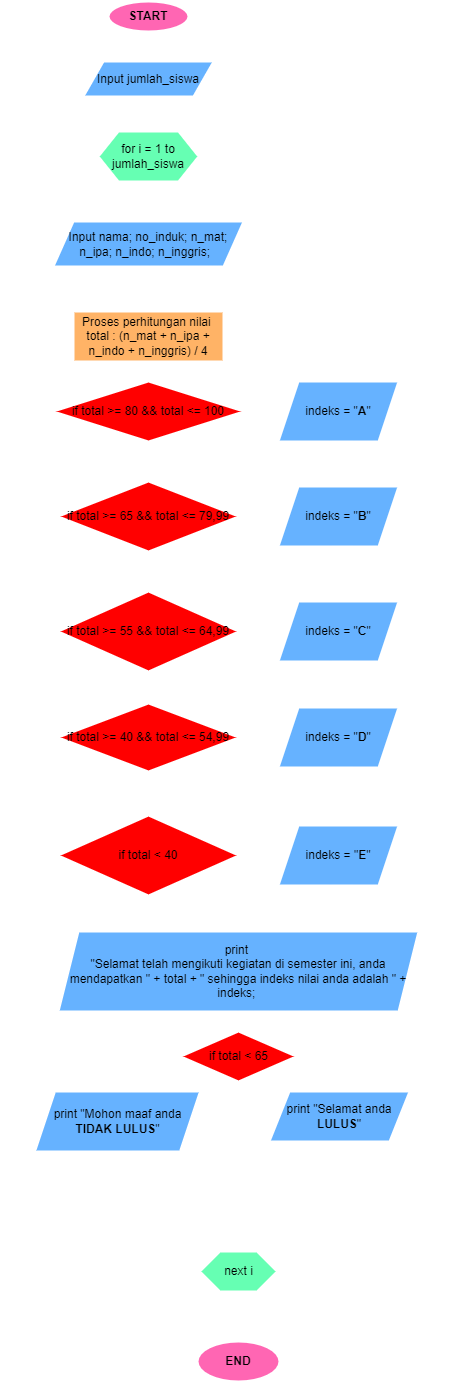

The diagram above was exported from draw.io. Its source (the exported page's mxGraphModel, read from the mxfile embedded in the PNG):
<mxGraphModel dx="588" dy="317" grid="1" gridSize="10" guides="1" tooltips="1" connect="1" arrows="1" fold="1" page="1" pageScale="1" pageWidth="850" pageHeight="1100" math="0" shadow="0">
  <root>
    <mxCell id="0" />
    <mxCell id="1" parent="0" />
    <mxCell id="3" value="" style="edgeStyle=none;html=1;fontColor=#000000;strokeColor=#FFFFFF;strokeWidth=2;" edge="1" parent="1" source="4" target="6">
      <mxGeometry relative="1" as="geometry" />
    </mxCell>
    <mxCell id="4" value="&lt;font&gt;&lt;b&gt;START&lt;/b&gt;&lt;/font&gt;" style="ellipse;whiteSpace=wrap;html=1;fillColor=#FF66B3;fontColor=#000000;strokeColor=#FFFFFF;gradientColor=none;gradientDirection=radial;strokeWidth=2;" vertex="1" parent="1">
      <mxGeometry x="140" y="10" width="80" height="30" as="geometry" />
    </mxCell>
    <mxCell id="5" style="edgeStyle=none;html=1;exitX=0.5;exitY=1;exitDx=0;exitDy=0;entryX=0.5;entryY=0;entryDx=0;entryDy=0;fontColor=#000000;strokeColor=#FFFFFF;strokeWidth=2;" edge="1" parent="1" source="6" target="8">
      <mxGeometry relative="1" as="geometry" />
    </mxCell>
    <mxCell id="6" value="&lt;font&gt;Input jumlah_siswa&lt;/font&gt;" style="shape=parallelogram;perimeter=parallelogramPerimeter;whiteSpace=wrap;html=1;fixedSize=1;gradientDirection=radial;fillColor=#66B2FF;fontColor=#000000;strokeColor=#FFFFFF;strokeWidth=2;" vertex="1" parent="1">
      <mxGeometry x="115" y="70" width="130" height="35" as="geometry" />
    </mxCell>
    <mxCell id="7" value="" style="edgeStyle=none;html=1;fontColor=#000000;strokeColor=#FFFFFF;strokeWidth=2;" edge="1" parent="1" source="8" target="10">
      <mxGeometry relative="1" as="geometry" />
    </mxCell>
    <mxCell id="8" value="&lt;font&gt;for i = 1 to jumlah_siswa&lt;/font&gt;" style="shape=hexagon;perimeter=hexagonPerimeter2;whiteSpace=wrap;html=1;fixedSize=1;gradientDirection=radial;fillColor=#66FFB3;fontColor=#000000;strokeColor=#FFFFFF;strokeWidth=2;" vertex="1" parent="1">
      <mxGeometry x="130" y="140" width="100" height="50" as="geometry" />
    </mxCell>
    <mxCell id="9" value="" style="edgeStyle=none;html=1;fontColor=#000000;strokeColor=#FFFFFF;strokeWidth=2;" edge="1" parent="1" source="10" target="12">
      <mxGeometry relative="1" as="geometry" />
    </mxCell>
    <mxCell id="10" value="&lt;font&gt;Input nama; no_induk; n_mat; n_ipa; n_indo; n_inggris;&amp;nbsp;&amp;nbsp;&lt;/font&gt;" style="shape=parallelogram;perimeter=parallelogramPerimeter;whiteSpace=wrap;html=1;fixedSize=1;gradientDirection=radial;fillColor=#66B2FF;fontColor=#000000;strokeColor=#FFFFFF;strokeWidth=2;" vertex="1" parent="1">
      <mxGeometry x="85" y="230" width="190" height="45" as="geometry" />
    </mxCell>
    <mxCell id="11" value="" style="edgeStyle=none;html=1;fontColor=#000000;strokeColor=#FFFFFF;strokeWidth=2;" edge="1" parent="1" source="12" target="15">
      <mxGeometry relative="1" as="geometry" />
    </mxCell>
    <mxCell id="12" value="&lt;font&gt;Proses perhitungan nilai&amp;nbsp;&lt;br&gt;total : (n_mat + n_ipa + n_indo + n_inggris) / 4&lt;/font&gt;" style="whiteSpace=wrap;html=1;gradientDirection=radial;fillColor=#FFB366;fontColor=#000000;strokeColor=#FFFFFF;strokeWidth=2;" vertex="1" parent="1">
      <mxGeometry x="105" y="320" width="150" height="50" as="geometry" />
    </mxCell>
    <mxCell id="13" value="" style="edgeStyle=none;html=1;fontColor=#000000;strokeColor=#FFFFFF;strokeWidth=2;" edge="1" parent="1" source="15" target="17">
      <mxGeometry relative="1" as="geometry" />
    </mxCell>
    <mxCell id="14" value="" style="edgeStyle=none;html=1;fontColor=#000000;strokeColor=#FFFFFF;strokeWidth=2;" edge="1" parent="1" source="15" target="20">
      <mxGeometry relative="1" as="geometry" />
    </mxCell>
    <mxCell id="15" value="&lt;font&gt;if total &amp;gt;= 80 &amp;amp;&amp;amp; total &amp;lt;= 100&lt;/font&gt;" style="rhombus;whiteSpace=wrap;html=1;gradientDirection=radial;fillColor=#FF0000;fontColor=#000000;strokeColor=#FFFFFF;strokeWidth=2;" vertex="1" parent="1">
      <mxGeometry x="85" y="390" width="190" height="60" as="geometry" />
    </mxCell>
    <mxCell id="16" style="edgeStyle=none;html=1;exitX=1;exitY=0.5;exitDx=0;exitDy=0;entryX=1;entryY=0.5;entryDx=0;entryDy=0;fontSize=12;fontColor=#000000;strokeColor=#FFFFFF;strokeWidth=2;" edge="1" parent="1" source="17" target="38">
      <mxGeometry relative="1" as="geometry">
        <Array as="points">
          <mxPoint x="480" y="420" />
          <mxPoint x="480" y="980" />
        </Array>
      </mxGeometry>
    </mxCell>
    <mxCell id="17" value="indeks = &quot;&lt;b&gt;A&lt;/b&gt;&quot;" style="shape=parallelogram;perimeter=parallelogramPerimeter;whiteSpace=wrap;html=1;fixedSize=1;gradientDirection=radial;fillColor=#66B2FF;fontColor=#000000;strokeColor=#FFFFFF;strokeWidth=2;" vertex="1" parent="1">
      <mxGeometry x="310" y="390" width="120" height="60" as="geometry" />
    </mxCell>
    <mxCell id="18" value="" style="edgeStyle=none;html=1;fontSize=11;fontColor=#000000;strokeColor=#FFFFFF;strokeWidth=2;" edge="1" parent="1" source="20" target="22">
      <mxGeometry relative="1" as="geometry" />
    </mxCell>
    <mxCell id="19" value="" style="edgeStyle=none;html=1;fontSize=11;fontColor=#000000;strokeColor=#FFFFFF;strokeWidth=2;" edge="1" parent="1" source="20" target="25">
      <mxGeometry relative="1" as="geometry" />
    </mxCell>
    <mxCell id="20" value="&lt;div&gt;&lt;span&gt;&lt;font style=&quot;font-size: 12px&quot;&gt;if total &amp;gt;= 65 &amp;amp;&amp;amp; total &amp;lt;= 79,99&lt;/font&gt;&lt;/span&gt;&lt;/div&gt;" style="rhombus;whiteSpace=wrap;html=1;gradientDirection=radial;align=center;fillColor=#FF0000;fontColor=#000000;strokeColor=#FFFFFF;strokeWidth=2;" vertex="1" parent="1">
      <mxGeometry x="90" y="490" width="180" height="70" as="geometry" />
    </mxCell>
    <mxCell id="21" style="edgeStyle=none;html=1;exitX=1;exitY=0.5;exitDx=0;exitDy=0;fontSize=12;fontColor=#000000;strokeColor=#FFFFFF;strokeWidth=2;" edge="1" parent="1" source="22">
      <mxGeometry relative="1" as="geometry">
        <mxPoint x="480" y="525.0000000000001" as="targetPoint" />
      </mxGeometry>
    </mxCell>
    <mxCell id="22" value="indeks = &quot;&lt;b&gt;B&lt;/b&gt;&quot;" style="shape=parallelogram;perimeter=parallelogramPerimeter;whiteSpace=wrap;html=1;fixedSize=1;gradientDirection=radial;fillColor=#66B2FF;fontColor=#000000;strokeColor=#FFFFFF;strokeWidth=2;" vertex="1" parent="1">
      <mxGeometry x="310.005" y="495" width="120" height="60" as="geometry" />
    </mxCell>
    <mxCell id="23" value="" style="edgeStyle=none;html=1;fontSize=11;fontColor=#000000;strokeColor=#FFFFFF;strokeWidth=2;" edge="1" parent="1" source="25" target="27">
      <mxGeometry relative="1" as="geometry" />
    </mxCell>
    <mxCell id="24" style="edgeStyle=none;html=1;exitX=0.5;exitY=1;exitDx=0;exitDy=0;fontSize=11;fontColor=#000000;strokeColor=#FFFFFF;strokeWidth=2;" edge="1" parent="1" source="25" target="30">
      <mxGeometry relative="1" as="geometry" />
    </mxCell>
    <mxCell id="25" value="if total &amp;gt;= 55 &amp;amp;&amp;amp; total &amp;lt;= 64,99" style="rhombus;whiteSpace=wrap;html=1;gradientDirection=radial;fillColor=#FF0000;fontColor=#000000;strokeColor=#FFFFFF;strokeWidth=2;" vertex="1" parent="1">
      <mxGeometry x="90" y="600" width="180" height="80" as="geometry" />
    </mxCell>
    <mxCell id="26" style="edgeStyle=none;html=1;exitX=1;exitY=0.5;exitDx=0;exitDy=0;fontSize=12;fontColor=#000000;strokeColor=#FFFFFF;strokeWidth=2;" edge="1" parent="1" source="27">
      <mxGeometry relative="1" as="geometry">
        <mxPoint x="480" y="640.0000000000001" as="targetPoint" />
      </mxGeometry>
    </mxCell>
    <mxCell id="27" value="indeks = &quot;&lt;b&gt;C&lt;/b&gt;&quot;" style="shape=parallelogram;perimeter=parallelogramPerimeter;whiteSpace=wrap;html=1;fixedSize=1;gradientDirection=radial;fillColor=#66B2FF;fontColor=#000000;strokeColor=#FFFFFF;strokeWidth=2;" vertex="1" parent="1">
      <mxGeometry x="310" y="610" width="120" height="60" as="geometry" />
    </mxCell>
    <mxCell id="28" value="" style="edgeStyle=none;html=1;fontSize=11;fontColor=#000000;strokeColor=#FFFFFF;strokeWidth=2;" edge="1" parent="1" source="30" target="32">
      <mxGeometry relative="1" as="geometry" />
    </mxCell>
    <mxCell id="29" style="edgeStyle=none;html=1;exitX=0.5;exitY=1;exitDx=0;exitDy=0;entryX=0.5;entryY=0;entryDx=0;entryDy=0;fontSize=11;fontColor=#000000;strokeColor=#FFFFFF;strokeWidth=2;" edge="1" parent="1" source="30" target="34">
      <mxGeometry relative="1" as="geometry" />
    </mxCell>
    <mxCell id="30" value="if total &amp;gt;= 40 &amp;amp;&amp;amp; total &amp;lt;= 54,99" style="rhombus;whiteSpace=wrap;html=1;gradientDirection=radial;fillColor=#FF0000;fontColor=#000000;strokeColor=#FFFFFF;strokeWidth=2;" vertex="1" parent="1">
      <mxGeometry x="90" y="712" width="180" height="68" as="geometry" />
    </mxCell>
    <mxCell id="31" style="edgeStyle=none;html=1;exitX=1;exitY=0.5;exitDx=0;exitDy=0;fontSize=12;fontColor=#000000;strokeColor=#FFFFFF;strokeWidth=2;" edge="1" parent="1" source="32">
      <mxGeometry relative="1" as="geometry">
        <mxPoint x="480" y="746" as="targetPoint" />
      </mxGeometry>
    </mxCell>
    <mxCell id="32" value="indeks = &quot;&lt;b&gt;D&lt;/b&gt;&quot;" style="shape=parallelogram;perimeter=parallelogramPerimeter;whiteSpace=wrap;html=1;fixedSize=1;gradientDirection=radial;fillColor=#66B2FF;fontColor=#000000;strokeColor=#FFFFFF;strokeWidth=2;" vertex="1" parent="1">
      <mxGeometry x="310" y="716" width="120" height="60" as="geometry" />
    </mxCell>
    <mxCell id="33" value="" style="edgeStyle=none;html=1;fontSize=11;fontColor=#000000;strokeColor=#FFFFFF;strokeWidth=2;" edge="1" parent="1" source="34" target="36">
      <mxGeometry relative="1" as="geometry" />
    </mxCell>
    <mxCell id="34" value="if total &amp;lt; 40" style="rhombus;whiteSpace=wrap;html=1;gradientDirection=radial;fillColor=#FF0000;fontColor=#000000;strokeColor=#FFFFFF;strokeWidth=2;" vertex="1" parent="1">
      <mxGeometry x="90" y="824" width="180" height="80" as="geometry" />
    </mxCell>
    <mxCell id="35" style="edgeStyle=none;html=1;exitX=1;exitY=0.5;exitDx=0;exitDy=0;fontSize=12;fontColor=#000000;strokeColor=#FFFFFF;strokeWidth=2;" edge="1" parent="1" source="36">
      <mxGeometry relative="1" as="geometry">
        <mxPoint x="480" y="864" as="targetPoint" />
      </mxGeometry>
    </mxCell>
    <mxCell id="36" value="indeks = &quot;&lt;b&gt;E&lt;/b&gt;&quot;" style="shape=parallelogram;perimeter=parallelogramPerimeter;whiteSpace=wrap;html=1;fixedSize=1;gradientDirection=radial;fillColor=#66B2FF;fontColor=#000000;strokeColor=#FFFFFF;strokeWidth=2;" vertex="1" parent="1">
      <mxGeometry x="310" y="834" width="120" height="60" as="geometry" />
    </mxCell>
    <mxCell id="37" value="" style="edgeStyle=none;html=1;fontSize=12;fontColor=#000000;strokeColor=#FFFFFF;strokeWidth=2;" edge="1" parent="1" source="38" target="41">
      <mxGeometry relative="1" as="geometry" />
    </mxCell>
    <mxCell id="38" value="print&amp;nbsp;&lt;br&gt;&quot;Selamat telah mengikuti kegiatan di semester ini, anda mendapatkan &quot; + total + &quot; sehingga indeks nilai anda adalah &quot; + indeks;&amp;nbsp;" style="shape=parallelogram;perimeter=parallelogramPerimeter;whiteSpace=wrap;html=1;fixedSize=1;fontSize=12;gradientDirection=radial;fillColor=#66B2FF;fontColor=#000000;strokeColor=#FFFFFF;strokeWidth=2;" vertex="1" parent="1">
      <mxGeometry x="90" y="940" width="360" height="80" as="geometry" />
    </mxCell>
    <mxCell id="39" style="edgeStyle=none;html=1;exitX=0;exitY=0.5;exitDx=0;exitDy=0;entryX=0.5;entryY=0;entryDx=0;entryDy=0;fontSize=12;fontColor=#000000;strokeColor=#FFFFFF;strokeWidth=2;" edge="1" parent="1" source="41" target="43">
      <mxGeometry relative="1" as="geometry">
        <Array as="points">
          <mxPoint x="148" y="1065" />
        </Array>
      </mxGeometry>
    </mxCell>
    <mxCell id="40" style="edgeStyle=none;html=1;exitX=1;exitY=0.5;exitDx=0;exitDy=0;entryX=0.619;entryY=0.04;entryDx=0;entryDy=0;entryPerimeter=0;fontSize=12;fontColor=#000000;strokeColor=#FFFFFF;strokeWidth=2;" edge="1" parent="1" source="41" target="45">
      <mxGeometry relative="1" as="geometry">
        <Array as="points">
          <mxPoint x="387" y="1065" />
        </Array>
      </mxGeometry>
    </mxCell>
    <mxCell id="41" value="if total &amp;lt; 65" style="rhombus;whiteSpace=wrap;html=1;gradientDirection=radial;fillColor=#FF0000;fontColor=#000000;strokeColor=#FFFFFF;strokeWidth=2;" vertex="1" parent="1">
      <mxGeometry x="212.5" y="1040" width="115" height="50" as="geometry" />
    </mxCell>
    <mxCell id="42" style="edgeStyle=none;html=1;exitX=0.5;exitY=1;exitDx=0;exitDy=0;entryX=0.5;entryY=0;entryDx=0;entryDy=0;fontSize=12;fontColor=#000000;strokeColor=#FFFFFF;strokeWidth=2;" edge="1" parent="1" source="43" target="49">
      <mxGeometry relative="1" as="geometry">
        <mxPoint x="270" y="1300" as="targetPoint" />
        <Array as="points">
          <mxPoint x="148" y="1200" />
          <mxPoint x="270" y="1200" />
        </Array>
      </mxGeometry>
    </mxCell>
    <mxCell id="43" value="print &quot;Mohon maaf anda &lt;b&gt;TIDAK LULUS&lt;/b&gt;&quot;" style="shape=parallelogram;perimeter=parallelogramPerimeter;whiteSpace=wrap;html=1;fixedSize=1;fontSize=12;gradientDirection=radial;fillColor=#66B2FF;fontColor=#000000;strokeColor=#FFFFFF;strokeWidth=2;" vertex="1" parent="1">
      <mxGeometry x="66.5" y="1100" width="165" height="60" as="geometry" />
    </mxCell>
    <mxCell id="44" style="edgeStyle=none;html=1;exitX=0.595;exitY=1.08;exitDx=0;exitDy=0;entryX=0.5;entryY=0;entryDx=0;entryDy=0;fontSize=12;exitPerimeter=0;fontColor=#000000;strokeColor=#FFFFFF;strokeWidth=2;" edge="1" parent="1" source="45" target="49">
      <mxGeometry relative="1" as="geometry">
        <mxPoint x="270" y="1300" as="targetPoint" />
        <Array as="points">
          <mxPoint x="383" y="1200" />
          <mxPoint x="271" y="1200" />
        </Array>
      </mxGeometry>
    </mxCell>
    <mxCell id="45" value="print &quot;Selamat anda &lt;b&gt;LULUS&lt;/b&gt;&quot;" style="shape=parallelogram;perimeter=parallelogramPerimeter;whiteSpace=wrap;html=1;fixedSize=1;fontSize=12;gradientDirection=radial;fillColor=#66B2FF;fontColor=#000000;strokeColor=#FFFFFF;strokeWidth=2;" vertex="1" parent="1">
      <mxGeometry x="301" y="1100" width="140" height="50" as="geometry" />
    </mxCell>
    <mxCell id="46" value="&lt;b&gt;END&lt;/b&gt;" style="ellipse;whiteSpace=wrap;html=1;fontSize=12;fillColor=#FF66B3;gradientColor=none;gradientDirection=radial;fontColor=#000000;strokeColor=#FFFFFF;strokeWidth=2;" vertex="1" parent="1">
      <mxGeometry x="229" y="1350" width="82" height="40" as="geometry" />
    </mxCell>
    <mxCell id="47" style="edgeStyle=none;html=1;exitX=0.5;exitY=1;exitDx=0;exitDy=0;entryX=0.5;entryY=0;entryDx=0;entryDy=0;fontSize=12;fontColor=#000000;strokeColor=#FFFFFF;strokeWidth=2;" edge="1" parent="1" source="49" target="46">
      <mxGeometry relative="1" as="geometry" />
    </mxCell>
    <mxCell id="48" style="edgeStyle=none;html=1;exitX=0;exitY=0.5;exitDx=0;exitDy=0;entryX=0;entryY=0.5;entryDx=0;entryDy=0;fontSize=12;fontColor=#000000;strokeColor=#FFFFFF;strokeWidth=2;" edge="1" parent="1" source="49" target="8">
      <mxGeometry relative="1" as="geometry">
        <Array as="points">
          <mxPoint x="40" y="1280" />
          <mxPoint x="40" y="165" />
        </Array>
      </mxGeometry>
    </mxCell>
    <mxCell id="49" value="next i" style="shape=hexagon;perimeter=hexagonPerimeter2;whiteSpace=wrap;html=1;fixedSize=1;fontSize=12;gradientDirection=radial;fillColor=#66FFB3;fontColor=#000000;strokeColor=#FFFFFF;strokeWidth=2;" vertex="1" parent="1">
      <mxGeometry x="231.5" y="1260" width="77" height="40" as="geometry" />
    </mxCell>
  </root>
</mxGraphModel>